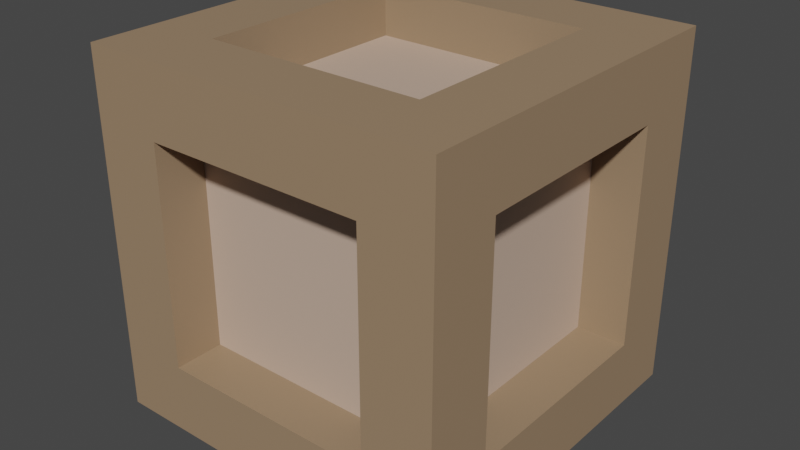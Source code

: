 # Source: crate.blend  (saved by Blender 2.93.21; exported with 4.5.12 LTS)
import bpy
from mathutils import Matrix  # noqa: F401  (used for matrix-valued properties, if any)

bpy.ops.wm.read_factory_settings(use_empty=True)
scene = bpy.context.scene
scene.name = 'Scene'

# ---- collections
col_collection = bpy.data.collections.new('Collection'); scene.collection.children.link(col_collection)

# ---- materials (node trees are filled in below, after node groups)
mat_material_004 = bpy.data.materials.new('Material.004')
mat_material_004.use_transparent_shadow = False
mat_material_003 = bpy.data.materials.new('Material.003')
mat_material_003.use_transparent_shadow = False

# ---- material node trees
mat_material_004.use_nodes = True; mat_material_004.node_tree.nodes.clear()
_N = mat_material_004.node_tree.nodes; _L = mat_material_004.node_tree.links
n0 = _N.new('ShaderNodeBsdfPrincipled'); n0.name = 'Principled BSDF'; n0.location = (10, 300)
n0.distribution = 'GGX'
n0.subsurface_method = 'BURLEY'
n0.inputs[0].default_value = (0.3343, 0.2242, 0.1359, 1.0)
n0.inputs[3].default_value = 1.45
n0.inputs[27].default_value = (0.0, 0.0, 0.0, 1.0)
n0.inputs[28].default_value = 1.0
n1 = _N.new('ShaderNodeOutputMaterial'); n1.name = 'Material Output'; n1.location = (300, 300)
_L.new(n0.outputs[0], n1.inputs[0])
n1.is_active_output = True
mat_material_003.use_nodes = True; mat_material_003.node_tree.nodes.clear()
_N = mat_material_003.node_tree.nodes; _L = mat_material_003.node_tree.links
n0 = _N.new('ShaderNodeBsdfPrincipled'); n0.name = 'Principled BSDF'; n0.location = (10, 300)
n0.distribution = 'GGX'
n0.subsurface_method = 'BURLEY'
n0.inputs[0].default_value = (0.5815, 0.4275, 0.334, 1.0)
n0.inputs[3].default_value = 1.45
n0.inputs[27].default_value = (0.0, 0.0, 0.0, 1.0)
n0.inputs[28].default_value = 1.0
n1 = _N.new('ShaderNodeOutputMaterial'); n1.name = 'Material Output'; n1.location = (300, 300)
_L.new(n0.outputs[0], n1.inputs[0])
n1.is_active_output = True

# ---- world
world_world = bpy.data.worlds.new('World'); scene.world = world_world
world_world.use_nodes = True; world_world.node_tree.nodes.clear()
_N = world_world.node_tree.nodes; _L = world_world.node_tree.links
n0 = _N.new('ShaderNodeOutputWorld'); n0.name = 'World Output'; n0.location = (300, 300)
n1 = _N.new('ShaderNodeBackground'); n1.name = 'Background'; n1.location = (10, 300)
n1.inputs[0].default_value = (0.05088, 0.05088, 0.05088, 1.0)
_L.new(n1.outputs[0], n0.inputs[0])
n0.is_active_output = True
world_world.color = (0.05088, 0.05088, 0.05088)
world_world.use_sun_shadow = False
world_world.sun_shadow_jitter_overblur = 0.0

# ---- meshes
me_cube_002 = bpy.data.meshes.new('Cube.002')
me_cube_002.from_pydata([(-0.7078, -0.7078, 0.0), (-0.7078, -0.7078, 1.416), (-0.7078, 0.7078, 0.0), (-0.7078, 0.7078, 1.416), (0.7078, -0.7078, 0.0), (0.7078, -0.7078, 1.416), (0.7078, 0.7078, 0.0), (0.7078, 0.7078, 1.416), (-0.7078, 0.4335, 0.0), (-0.7078, -0.4335, 0.0), (-0.7078, -0.4335, 1.416), (-0.7078, 0.4335, 1.416), (0.7078, -0.4335, 0.0), (0.7078, 0.4335, 0.0), (0.7078, 0.4335, 1.416), (0.7078, -0.4335, 1.416), (0.4335, 0.7078, 0.0), (-0.4335, 0.7078, 0.0), (-0.4335, 0.7078, 1.416), (0.4335, 0.7078, 1.416), (-0.4335, -0.7078, 0.0), (0.4335, -0.7078, 0.0), (0.4335, -0.7078, 1.416), (-0.4335, -0.7078, 1.416), (-0.4335, 0.4335, 1.416), (0.4335, 0.4335, 1.416), (-0.4335, -0.4335, 1.416), (0.4335, -0.4335, 1.416), (0.4335, 0.4335, 0.0), (-0.4335, 0.4335, 0.0), (0.4335, -0.4335, 0.0), (-0.4335, -0.4335, 0.0), (-0.7078, -0.7078, 0.2743), (-0.7078, -0.7078, 1.141), (-0.7078, 0.7078, 1.141), (-0.7078, 0.7078, 0.2743), (0.7078, 0.7078, 1.141), (0.7078, 0.7078, 0.2743), (0.7078, -0.7078, 1.141), (0.7078, -0.7078, 0.2743), (0.7078, 0.4335, 1.141), (0.7078, 0.4335, 0.2743), (0.7078, -0.4335, 1.141), (0.7078, -0.4335, 0.2743), (-0.7078, -0.4335, 1.141), (-0.7078, -0.4335, 0.2743), (-0.7078, 0.4335, 1.141), (-0.7078, 0.4335, 0.2743), (0.4335, -0.7078, 1.141), (0.4335, -0.7078, 0.2743), (-0.4335, -0.7078, 1.141), (-0.4335, -0.7078, 0.2743), (-0.4335, 0.7078, 1.141), (-0.4335, 0.7078, 0.2743), (0.4335, 0.7078, 1.141), (0.4335, 0.7078, 0.2743), (-0.4335, 0.4335, 1.218), (0.4335, 0.4335, 1.218), (-0.4335, -0.4335, 1.218), (0.4335, -0.4335, 1.218), (0.5106, 0.4335, 1.141), (0.5106, 0.4335, 0.2743), (0.5106, -0.4335, 1.141), (0.5106, -0.4335, 0.2743), (0.4335, -0.5106, 1.141), (0.4335, -0.5106, 0.2743), (-0.4335, -0.5106, 1.141), (-0.4335, -0.5106, 0.2743), (-0.4335, 0.5106, 1.141), (-0.4335, 0.5106, 0.2743), (0.4335, 0.5106, 1.141), (0.4335, 0.5106, 0.2743), (-0.5106, -0.4335, 1.141), (-0.5106, -0.4335, 0.2743), (-0.5106, 0.4335, 1.141), (-0.5106, 0.4335, 0.2743), (0.4335, 0.4335, 0.1973), (-0.4335, 0.4335, 0.1973), (0.4335, -0.4335, 0.1973), (-0.4335, -0.4335, 0.1973)], [], [(46, 11, 3, 34), (54, 19, 7, 36), (42, 15, 5, 38), (50, 23, 1, 33), (30, 12, 4, 21), (26, 10, 1, 23), (18, 3, 11, 24), (24, 11, 10, 26), (16, 6, 13, 28), (28, 13, 12, 30), (36, 7, 14, 40), (40, 14, 15, 42), (33, 1, 10, 44), (44, 10, 11, 46), (8, 29, 31, 9), (31, 29, 77, 79), (2, 17, 29, 8), (17, 16, 28, 29), (14, 25, 27, 15), (25, 24, 56, 57), (7, 19, 25, 14), (19, 18, 24, 25), (15, 27, 22, 5), (27, 26, 23, 22), (9, 31, 20, 0), (31, 30, 21, 20), (38, 5, 22, 48), (48, 22, 23, 50), (34, 3, 18, 52), (52, 18, 19, 54), (17, 53, 55, 16), (53, 52, 68, 69), (2, 35, 53, 17), (35, 34, 52, 53), (21, 49, 51, 20), (50, 51, 67, 66), (4, 39, 49, 21), (39, 38, 48, 49), (9, 45, 47, 8), (47, 45, 73, 75), (0, 32, 45, 9), (32, 33, 44, 45), (13, 41, 43, 12), (40, 42, 62, 60), (6, 37, 41, 13), (37, 36, 40, 41), (20, 51, 32, 0), (51, 50, 33, 32), (12, 43, 39, 4), (43, 42, 38, 39), (16, 55, 37, 6), (55, 54, 36, 37), (8, 47, 35, 2), (47, 46, 34, 35), (57, 56, 58, 59), (27, 25, 57, 59), (24, 26, 58, 56), (26, 27, 59, 58), (61, 60, 62, 63), (42, 43, 63, 62), (41, 40, 60, 61), (43, 41, 61, 63), (65, 64, 66, 67), (49, 48, 64, 65), (51, 49, 65, 67), (48, 50, 66, 64), (69, 68, 70, 71), (55, 53, 69, 71), (52, 54, 70, 68), (54, 55, 71, 70), (73, 72, 74, 75), (46, 47, 75, 74), (45, 44, 72, 73), (44, 46, 74, 72), (77, 76, 78, 79), (28, 30, 78, 76), (30, 31, 79, 78), (29, 28, 76, 77)])
me_cube_002.polygons.foreach_set('material_index', [0, 0, 0, 0, 0, 0, 0, 0, 0, 0, 0, 0, 0, 0, 0, 0, 0, 0, 0, 0, 0, 0, 0, 0, 0, 0, 0, 0, 0, 0, 0, 0, 0, 0, 0, 0, 0, 0, 0, 0, 0, 0, 0, 0, 0, 0, 0, 0, 0, 0, 0, 0, 0, 0, 1, 0, 0, 0, 1, 0, 0, 0, 1, 0, 0, 0, 1, 0, 0, 0, 1, 0, 0, 0, 1, 0, 0, 0])
_uv = me_cube_002.uv_layers.new(name='UVMap')
_uv.uv.foreach_set('vector', [0.5417, 0.1667, 0.625, 0.1667, 0.625, 0.25, 0.5417, 0.25, 0.5417, 0.4167, 0.625, 0.4167, 0.625, 0.5, 0.5417, 0.5, 0.5417, 0.6667, 0.625, 0.6667, 0.625, 0.75, 0.5417, 0.75, 0.5417, 0.9167, 0.625, 0.9167, 0.625, 1.0, 0.5417, 1.0, 0.2917, 0.6667, 0.375, 0.6667, 0.375, 0.75, 0.2917, 0.75, 0.7917, 0.6667, 0.875, 0.6667, 0.875, 0.75, 0.7917, 0.75, 0.7917, 0.5, 0.875, 0.5, 0.875, 0.5833, 0.7917, 0.5833, 0.7917, 0.5833, 0.875, 0.5833, 0.875, 0.6667, 0.7917, 0.6667, 0.2917, 0.5, 0.375, 0.5, 0.375, 0.5833, 0.2917, 0.5833, 0.2917, 0.5833, 0.375, 0.5833, 0.375, 0.6667, 0.2917, 0.6667, 0.5417, 0.5, 0.625, 0.5, 0.625, 0.5833, 0.5417, 0.5833, 0.5417, 0.5833, 0.625, 0.5833, 0.625, 0.6667, 0.5417, 0.6667, 0.5417, 0.0, 0.625, 0.0, 0.625, 0.08333, 0.5417, 0.08333, 0.5417, 0.08333, 0.625, 0.08333, 0.625, 0.1667, 0.5417, 0.1667, 0.125, 0.5833, 0.2083, 0.5833, 0.2083, 0.6667, 0.125, 0.6667, 0.2083, 0.6667, 0.2083, 0.5833, 0.2083, 0.5833, 0.2083, 0.6667, 0.125, 0.5, 0.2083, 0.5, 0.2083, 0.5833, 0.125, 0.5833, 0.2083, 0.5, 0.2917, 0.5, 0.2917, 0.5833, 0.2083, 0.5833, 0.625, 0.5833, 0.7083, 0.5833, 0.7083, 0.6667, 0.625, 0.6667, 0.7083, 0.5833, 0.7917, 0.5833, 0.7917, 0.5833, 0.7083, 0.5833, 0.625, 0.5, 0.7083, 0.5, 0.7083, 0.5833, 0.625, 0.5833, 0.7083, 0.5, 0.7917, 0.5, 0.7917, 0.5833, 0.7083, 0.5833, 0.625, 0.6667, 0.7083, 0.6667, 0.7083, 0.75, 0.625, 0.75, 0.7083, 0.6667, 0.7917, 0.6667, 0.7917, 0.75, 0.7083, 0.75, 0.125, 0.6667, 0.2083, 0.6667, 0.2083, 0.75, 0.125, 0.75, 0.2083, 0.6667, 0.2917, 0.6667, 0.2917, 0.75, 0.2083, 0.75, 0.5417, 0.75, 0.625, 0.75, 0.625, 0.8333, 0.5417, 0.8333, 0.5417, 0.8333, 0.625, 0.8333, 0.625, 0.9167, 0.5417, 0.9167, 0.5417, 0.25, 0.625, 0.25, 0.625, 0.3333, 0.5417, 0.3333, 0.5417, 0.3333, 0.625, 0.3333, 0.625, 0.4167, 0.5417, 0.4167, 0.375, 0.3333, 0.4583, 0.3333, 0.4583, 0.4167, 0.375, 0.4167, 0.4583, 0.3333, 0.5417, 0.3333, 0.5417, 0.3333, 0.4583, 0.3333, 0.375, 0.25, 0.4583, 0.25, 0.4583, 0.3333, 0.375, 0.3333, 0.4583, 0.25, 0.5417, 0.25, 0.5417, 0.3333, 0.4583, 0.3333, 0.375, 0.8333, 0.4583, 0.8333, 0.4583, 0.9167, 0.375, 0.9167, 0.5417, 0.9167, 0.4583, 0.9167, 0.4583, 0.9167, 0.5417, 0.9167, 0.375, 0.75, 0.4583, 0.75, 0.4583, 0.8333, 0.375, 0.8333, 0.4583, 0.75, 0.5417, 0.75, 0.5417, 0.8333, 0.4583, 0.8333, 0.375, 0.08333, 0.4583, 0.08333, 0.4583, 0.1667, 0.375, 0.1667, 0.4583, 0.1667, 0.4583, 0.08333, 0.4583, 0.08333, 0.4583, 0.1667, 0.375, 0.0, 0.4583, 0.0, 0.4583, 0.08333, 0.375, 0.08333, 0.4583, 0.0, 0.5417, 0.0, 0.5417, 0.08333, 0.4583, 0.08333, 0.375, 0.5833, 0.4583, 0.5833, 0.4583, 0.6667, 0.375, 0.6667, 0.5417, 0.5833, 0.5417, 0.6667, 0.5417, 0.6667, 0.5417, 0.5833, 0.375, 0.5, 0.4583, 0.5, 0.4583, 0.5833, 0.375, 0.5833, 0.4583, 0.5, 0.5417, 0.5, 0.5417, 0.5833, 0.4583, 0.5833, 0.375, 0.9167, 0.4583, 0.9167, 0.4583, 1.0, 0.375, 1.0, 0.4583, 0.9167, 0.5417, 0.9167, 0.5417, 1.0, 0.4583, 1.0, 0.375, 0.6667, 0.4583, 0.6667, 0.4583, 0.75, 0.375, 0.75, 0.4583, 0.6667, 0.5417, 0.6667, 0.5417, 0.75, 0.4583, 0.75, 0.375, 0.4167, 0.4583, 0.4167, 0.4583, 0.5, 0.375, 0.5, 0.4583, 0.4167, 0.5417, 0.4167, 0.5417, 0.5, 0.4583, 0.5, 0.375, 0.1667, 0.4583, 0.1667, 0.4583, 0.25, 0.375, 0.25, 0.4583, 0.1667, 0.5417, 0.1667, 0.5417, 0.25, 0.4583, 0.25, 0.7083, 0.5833, 0.7917, 0.5833, 0.7917, 0.6667, 0.7083, 0.6667, 0.7083, 0.6667, 0.7083, 0.5833, 0.7083, 0.5833, 0.7083, 0.6667, 0.7917, 0.5833, 0.7917, 0.6667, 0.7917, 0.6667, 0.7917, 0.5833, 0.7917, 0.6667, 0.7083, 0.6667, 0.7083, 0.6667, 0.7917, 0.6667, 0.4583, 0.5833, 0.5417, 0.5833, 0.5417, 0.6667, 0.4583, 0.6667, 0.5417, 0.6667, 0.4583, 0.6667, 0.4583, 0.6667, 0.5417, 0.6667, 0.4583, 0.5833, 0.5417, 0.5833, 0.5417, 0.5833, 0.4583, 0.5833, 0.4583, 0.6667, 0.4583, 0.5833, 0.4583, 0.5833, 0.4583, 0.6667, 0.4583, 0.8333, 0.5417, 0.8333, 0.5417, 0.9167, 0.4583, 0.9167, 0.4583, 0.8333, 0.5417, 0.8333, 0.5417, 0.8333, 0.4583, 0.8333, 0.4583, 0.9167, 0.4583, 0.8333, 0.4583, 0.8333, 0.4583, 0.9167, 0.5417, 0.8333, 0.5417, 0.9167, 0.5417, 0.9167, 0.5417, 0.8333, 0.4583, 0.3333, 0.5417, 0.3333, 0.5417, 0.4167, 0.4583, 0.4167, 0.4583, 0.4167, 0.4583, 0.3333, 0.4583, 0.3333, 0.4583, 0.4167, 0.5417, 0.3333, 0.5417, 0.4167, 0.5417, 0.4167, 0.5417, 0.3333, 0.5417, 0.4167, 0.4583, 0.4167, 0.4583, 0.4167, 0.5417, 0.4167, 0.4583, 0.08333, 0.5417, 0.08333, 0.5417, 0.1667, 0.4583, 0.1667, 0.5417, 0.1667, 0.4583, 0.1667, 0.4583, 0.1667, 0.5417, 0.1667, 0.4583, 0.08333, 0.5417, 0.08333, 0.5417, 0.08333, 0.4583, 0.08333, 0.5417, 0.08333, 0.5417, 0.1667, 0.5417, 0.1667, 0.5417, 0.08333, 0.2083, 0.5833, 0.2917, 0.5833, 0.2917, 0.6667, 0.2083, 0.6667, 0.2917, 0.5833, 0.2917, 0.6667, 0.2917, 0.6667, 0.2917, 0.5833, 0.2917, 0.6667, 0.2083, 0.6667, 0.2083, 0.6667, 0.2917, 0.6667, 0.2083, 0.5833, 0.2917, 0.5833, 0.2917, 0.5833, 0.2083, 0.5833])
me_cube_002.materials.append(mat_material_004)
me_cube_002.materials.append(mat_material_003)
me_cube_002.use_remesh_fix_poles = True
me_cube_002.use_remesh_preserve_attributes = False
me_cube_002.update()

# ---- objects
ob_cube = bpy.data.objects.new('Cube', me_cube_002)

# ---- transforms, parenting, visibility, modifiers, constraints
ob_cube.location = (0.0, 0.0, 0.0)

# ---- collection membership
col_collection.objects.link(ob_cube)

# ---- scene / render settings (as saved in the file)
scene.frame_start = 1; scene.frame_end = 250; scene.frame_set(1)
scene.render.engine = 'BLENDER_EEVEE_NEXT'
scene.cycles.use_denoising = False
scene.cycles.samples = 128
scene.cycles.sampling_pattern = 'TABULATED_SOBOL'
scene.cycles.use_adaptive_sampling = False
scene.cycles.use_light_tree = False
scene.view_settings.view_transform = 'Filmic'
bpy.context.view_layer.update()

# ---- added for rendering (the .blend has no active camera and no usable light): camera, sun
cam_auto = bpy.data.cameras.new('AutoCamera')
cam_auto.lens = 50.0
cam_auto.sensor_width = 36.0
cam_auto.clip_end = 1000.0
ob_auto_camera = bpy.data.objects.new('AutoCamera', cam_auto)
scene.collection.objects.link(ob_auto_camera)
ob_auto_camera.location = (2.26862, -2.72234, 2.52272)
ob_auto_camera.rotation_euler = (1.09748, -7.21219e-08, 0.694738)
scene.camera = ob_auto_camera
light_auto_sun = bpy.data.lights.new('AutoSun', 'SUN')
light_auto_sun.energy = 3.0
light_auto_sun.angle = 0.0523599
ob_auto_sun = bpy.data.objects.new('AutoSun', light_auto_sun)
scene.collection.objects.link(ob_auto_sun)
ob_auto_sun.rotation_euler = (0.872665, 0.174533, 0.523599)
bpy.context.view_layer.update()
